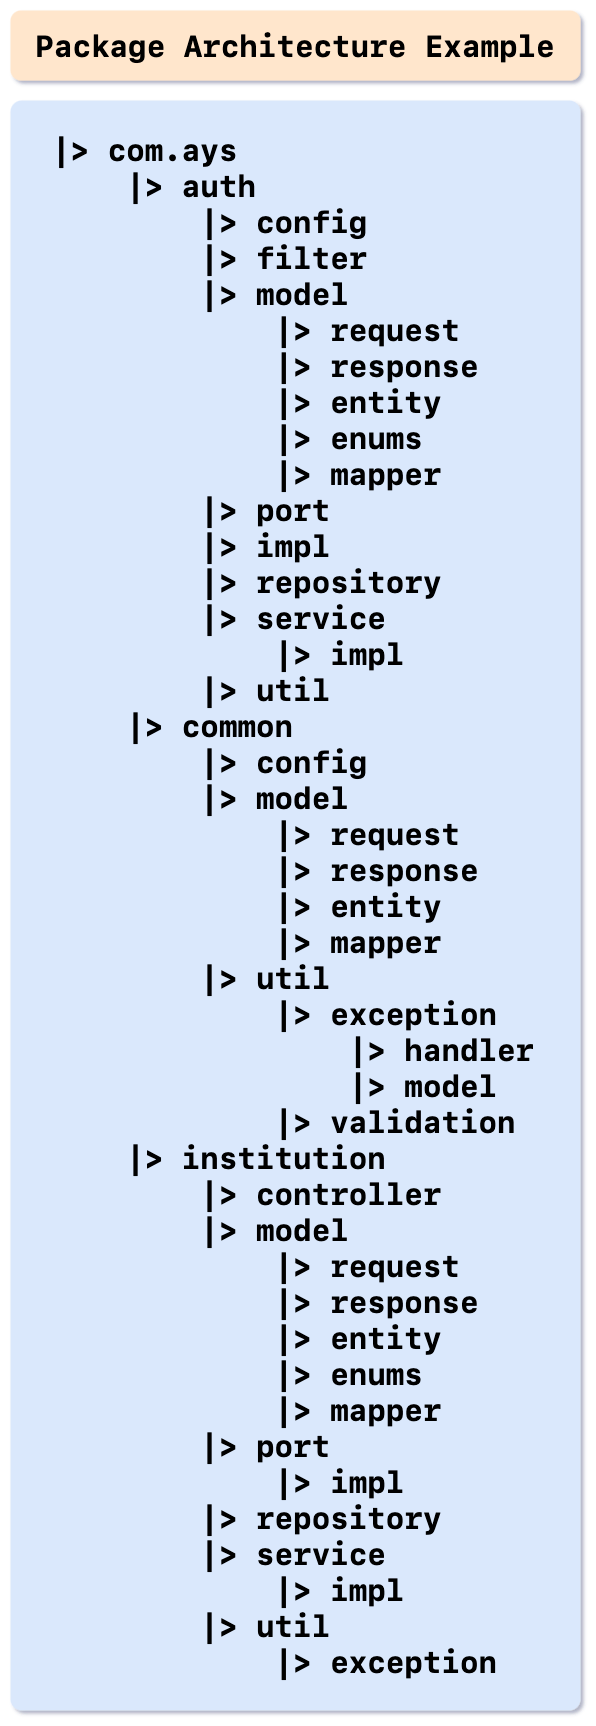

The diagram above was exported from draw.io. Its source (the exported page's mxGraphModel, read from the mxfile embedded in the PNG):
<mxGraphModel dx="464" dy="1947" grid="1" gridSize="10" guides="1" tooltips="1" connect="1" arrows="1" fold="1" page="1" pageScale="1" pageWidth="850" pageHeight="1100" math="0" shadow="0">
  <root>
    <mxCell id="0" />
    <mxCell id="1" parent="0" />
    <mxCell id="15ai8COhKtAot5R4Fir9-45" value="Package Architecture Example" style="rounded=1;whiteSpace=wrap;html=1;fontSize=30;fillColor=#ffe6cc;strokeColor=none;fontFamily=SF Mono;fontStyle=1" parent="1" vertex="1">
      <mxGeometry x="1510" y="-30" width="570" height="70" as="geometry" />
    </mxCell>
    <mxCell id="15ai8COhKtAot5R4Fir9-53" value="&lt;blockquote style=&quot;margin: 0 0 0 40px ; border: none ; padding: 0px&quot;&gt;&lt;div&gt;&lt;b&gt;|&amp;gt; com.ays&lt;/b&gt;&lt;/div&gt;&lt;div&gt;&lt;b&gt;&amp;nbsp; &amp;nbsp; |&amp;gt; auth&lt;/b&gt;&lt;/div&gt;&lt;div&gt;&lt;b&gt;&amp;nbsp; &amp;nbsp; &amp;nbsp; &amp;nbsp; |&amp;gt; config&lt;/b&gt;&lt;/div&gt;&lt;div&gt;&lt;b&gt;&amp;nbsp; &amp;nbsp; &amp;nbsp; &amp;nbsp; |&amp;gt; filter&lt;/b&gt;&lt;/div&gt;&lt;div&gt;&lt;div style=&quot;border-color: var(--border-color);&quot;&gt;&lt;b style=&quot;border-color: var(--border-color);&quot;&gt;&amp;nbsp; &amp;nbsp; &amp;nbsp; &amp;nbsp; |&amp;gt; model&lt;/b&gt;&lt;/div&gt;&lt;div style=&quot;border-color: var(--border-color);&quot;&gt;&lt;b style=&quot;border-color: var(--border-color);&quot;&gt;&amp;nbsp; &amp;nbsp; &amp;nbsp; &amp;nbsp; &amp;nbsp; &amp;nbsp; |&amp;gt; request&lt;/b&gt;&lt;/div&gt;&lt;div style=&quot;border-color: var(--border-color);&quot;&gt;&lt;b style=&quot;border-color: var(--border-color);&quot;&gt;&amp;nbsp; &amp;nbsp; &amp;nbsp; &amp;nbsp; &amp;nbsp; &amp;nbsp; |&amp;gt; response&lt;/b&gt;&lt;/div&gt;&lt;div style=&quot;border-color: var(--border-color);&quot;&gt;&lt;b style=&quot;border-color: var(--border-color);&quot;&gt;&amp;nbsp; &amp;nbsp; &amp;nbsp; &amp;nbsp; &amp;nbsp; &amp;nbsp; |&amp;gt; entity&lt;/b&gt;&lt;/div&gt;&lt;div style=&quot;border-color: var(--border-color);&quot;&gt;&lt;b style=&quot;border-color: var(--border-color);&quot;&gt;&amp;nbsp; &amp;nbsp; &amp;nbsp; &amp;nbsp; &amp;nbsp; &amp;nbsp; |&amp;gt; enums&lt;/b&gt;&lt;/div&gt;&lt;div style=&quot;border-color: var(--border-color);&quot;&gt;&lt;b style=&quot;border-color: var(--border-color);&quot;&gt;&amp;nbsp; &amp;nbsp; &amp;nbsp; &amp;nbsp; &amp;nbsp; &amp;nbsp; |&amp;gt; mapper&lt;/b&gt;&lt;/div&gt;&lt;/div&gt;&lt;div style=&quot;border-color: var(--border-color);&quot;&gt;&lt;b style=&quot;border-color: var(--border-color);&quot;&gt;&lt;b style=&quot;border-color: var(--border-color);&quot;&gt;&amp;nbsp; &amp;nbsp; &amp;nbsp; &amp;nbsp; |&amp;gt; port&lt;/b&gt;&lt;br style=&quot;border-color: var(--border-color);&quot;&gt;&lt;/b&gt;&lt;/div&gt;&lt;div style=&quot;border-color: var(--border-color);&quot;&gt;&lt;b style=&quot;border-color: var(--border-color);&quot;&gt;&lt;b style=&quot;border-color: var(--border-color);&quot;&gt;&lt;span style=&quot;&quot;&gt;&lt;span style=&quot;white-space: pre;&quot;&gt;&amp;nbsp;&amp;nbsp;&amp;nbsp;&amp;nbsp;&lt;/span&gt;&lt;/span&gt;&amp;nbsp; &amp;nbsp; |&amp;gt; impl&lt;br&gt;&lt;/b&gt;&lt;/b&gt;&lt;/div&gt;&lt;div style=&quot;border-color: var(--border-color);&quot;&gt;&lt;b style=&quot;border-color: var(--border-color);&quot;&gt;&lt;b style=&quot;border-color: var(--border-color);&quot;&gt;&amp;nbsp; &amp;nbsp; &amp;nbsp; &amp;nbsp; |&amp;gt; repository&lt;/b&gt;&lt;br&gt;&lt;/b&gt;&lt;/div&gt;&lt;div&gt;&lt;b&gt;&amp;nbsp; &amp;nbsp; &amp;nbsp; &amp;nbsp; |&amp;gt; service&lt;/b&gt;&lt;/div&gt;&lt;div&gt;&lt;b&gt;&amp;nbsp; &amp;nbsp; &amp;nbsp; &amp;nbsp; &amp;nbsp; &amp;nbsp; |&amp;gt; impl&lt;/b&gt;&lt;/div&gt;&lt;div&gt;&lt;b&gt;&amp;nbsp; &amp;nbsp; &amp;nbsp; &amp;nbsp; |&amp;gt; util&lt;/b&gt;&lt;/div&gt;&lt;div&gt;&lt;b&gt;&amp;nbsp; &amp;nbsp; |&amp;gt; common&lt;/b&gt;&lt;/div&gt;&lt;div&gt;&lt;b&gt;&amp;nbsp; &amp;nbsp; &amp;nbsp; &amp;nbsp; |&amp;gt; config&lt;/b&gt;&lt;/div&gt;&lt;div&gt;&lt;b&gt;&amp;nbsp; &amp;nbsp; &amp;nbsp; &amp;nbsp; |&amp;gt; model&lt;/b&gt;&lt;/div&gt;&lt;div&gt;&lt;div style=&quot;border-color: var(--border-color);&quot;&gt;&lt;b style=&quot;border-color: var(--border-color);&quot;&gt;&amp;nbsp; &amp;nbsp; &amp;nbsp; &amp;nbsp; &amp;nbsp; &amp;nbsp; |&amp;gt; request&lt;/b&gt;&lt;/div&gt;&lt;div style=&quot;border-color: var(--border-color);&quot;&gt;&lt;b style=&quot;border-color: var(--border-color);&quot;&gt;&amp;nbsp; &amp;nbsp; &amp;nbsp; &amp;nbsp; &amp;nbsp; &amp;nbsp; |&amp;gt; response&lt;/b&gt;&lt;/div&gt;&lt;/div&gt;&lt;div&gt;&lt;b&gt;&amp;nbsp; &amp;nbsp; &amp;nbsp; &amp;nbsp; &amp;nbsp; &amp;nbsp; |&amp;gt; entity&lt;/b&gt;&lt;/div&gt;&lt;div&gt;&lt;b&gt;&amp;nbsp; &amp;nbsp; &amp;nbsp; &amp;nbsp; &amp;nbsp; &amp;nbsp; |&amp;gt; mapper&lt;/b&gt;&lt;/div&gt;&lt;div&gt;&lt;b&gt;&amp;nbsp; &amp;nbsp; &amp;nbsp; &amp;nbsp; |&amp;gt; util&lt;/b&gt;&lt;/div&gt;&lt;div&gt;&lt;b&gt;&amp;nbsp; &amp;nbsp; &amp;nbsp; &amp;nbsp; &amp;nbsp; &amp;nbsp; |&amp;gt; exception&lt;/b&gt;&lt;/div&gt;&lt;div&gt;&lt;b&gt;&amp;nbsp; &amp;nbsp; &amp;nbsp; &amp;nbsp; &amp;nbsp; &amp;nbsp; &amp;nbsp; &amp;nbsp; |&amp;gt; handler&lt;/b&gt;&lt;/div&gt;&lt;div&gt;&lt;b&gt;&amp;nbsp; &amp;nbsp; &amp;nbsp; &amp;nbsp; &amp;nbsp; &amp;nbsp; &amp;nbsp; &amp;nbsp; |&amp;gt; model&lt;/b&gt;&lt;/div&gt;&lt;div&gt;&lt;b&gt;&amp;nbsp; &amp;nbsp; &amp;nbsp; &amp;nbsp; &amp;nbsp; &amp;nbsp; |&amp;gt; validation&lt;/b&gt;&lt;/div&gt;&lt;div&gt;&lt;b&gt;&amp;nbsp; &amp;nbsp; |&amp;gt; institution&lt;/b&gt;&lt;/div&gt;&lt;div&gt;&lt;b&gt;&amp;nbsp; &amp;nbsp; &amp;nbsp; &amp;nbsp; |&amp;gt; controller&lt;/b&gt;&lt;/div&gt;&lt;div&gt;&lt;b&gt;&amp;nbsp; &amp;nbsp; &amp;nbsp; &amp;nbsp; |&amp;gt; model&lt;/b&gt;&lt;/div&gt;&lt;div&gt;&lt;b&gt;&amp;nbsp; &amp;nbsp; &amp;nbsp; &amp;nbsp; &amp;nbsp; &amp;nbsp; |&amp;gt; request&lt;/b&gt;&lt;/div&gt;&lt;div&gt;&lt;b style=&quot;border-color: var(--border-color);&quot;&gt;&amp;nbsp; &amp;nbsp; &amp;nbsp; &amp;nbsp; &amp;nbsp; &amp;nbsp; |&amp;gt; response&lt;/b&gt;&lt;/div&gt;&lt;div&gt;&lt;b&gt;&amp;nbsp; &amp;nbsp; &amp;nbsp; &amp;nbsp; &amp;nbsp; &amp;nbsp; |&amp;gt; entity&lt;/b&gt;&lt;/div&gt;&lt;div&gt;&lt;b&gt;&amp;nbsp; &amp;nbsp; &amp;nbsp; &amp;nbsp; &amp;nbsp; &amp;nbsp; |&amp;gt; enums&lt;/b&gt;&lt;/div&gt;&lt;div&gt;&lt;b&gt;&amp;nbsp; &amp;nbsp; &amp;nbsp; &amp;nbsp; &amp;nbsp; &amp;nbsp; |&amp;gt; mapper&lt;/b&gt;&lt;/div&gt;&lt;div&gt;&lt;div style=&quot;border-color: var(--border-color);&quot;&gt;&lt;b style=&quot;border-color: var(--border-color);&quot;&gt;&lt;b style=&quot;border-color: var(--border-color);&quot;&gt;&amp;nbsp; &amp;nbsp; &amp;nbsp; &amp;nbsp; |&amp;gt; port&lt;/b&gt;&lt;br style=&quot;border-color: var(--border-color);&quot;&gt;&lt;/b&gt;&lt;/div&gt;&lt;div style=&quot;border-color: var(--border-color);&quot;&gt;&lt;b style=&quot;border-color: var(--border-color);&quot;&gt;&lt;span style=&quot;white-space: pre;&quot;&gt;&amp;nbsp;&amp;nbsp;&amp;nbsp;&amp;nbsp;&lt;/span&gt;&amp;nbsp; &amp;nbsp; &amp;nbsp; &amp;nbsp; |&amp;gt; impl&lt;/b&gt;&lt;/div&gt;&lt;/div&gt;&lt;div&gt;&lt;b&gt;&amp;nbsp; &amp;nbsp; &amp;nbsp; &amp;nbsp; |&amp;gt; repository&lt;/b&gt;&lt;/div&gt;&lt;div&gt;&lt;b&gt;&amp;nbsp; &amp;nbsp; &amp;nbsp; &amp;nbsp; |&amp;gt; service&lt;/b&gt;&lt;/div&gt;&lt;div&gt;&lt;b&gt;&amp;nbsp; &amp;nbsp; &amp;nbsp; &amp;nbsp; &amp;nbsp; &amp;nbsp; |&amp;gt; impl&lt;/b&gt;&lt;/div&gt;&lt;div&gt;&lt;b&gt;&amp;nbsp; &amp;nbsp; &amp;nbsp; &amp;nbsp; |&amp;gt; util&lt;/b&gt;&lt;/div&gt;&lt;div&gt;&lt;b&gt;&amp;nbsp; &amp;nbsp; &amp;nbsp; &amp;nbsp; &amp;nbsp; &amp;nbsp; |&amp;gt; exception&lt;/b&gt;&lt;/div&gt;&lt;/blockquote&gt;" style="rounded=1;whiteSpace=wrap;html=1;fontFamily=SF Mono;fontSize=30;arcSize=2;fillColor=#dae8fc;strokeColor=none;align=left;" parent="1" vertex="1">
      <mxGeometry x="1510" y="60" width="570" height="1610" as="geometry" />
    </mxCell>
  </root>
</mxGraphModel>